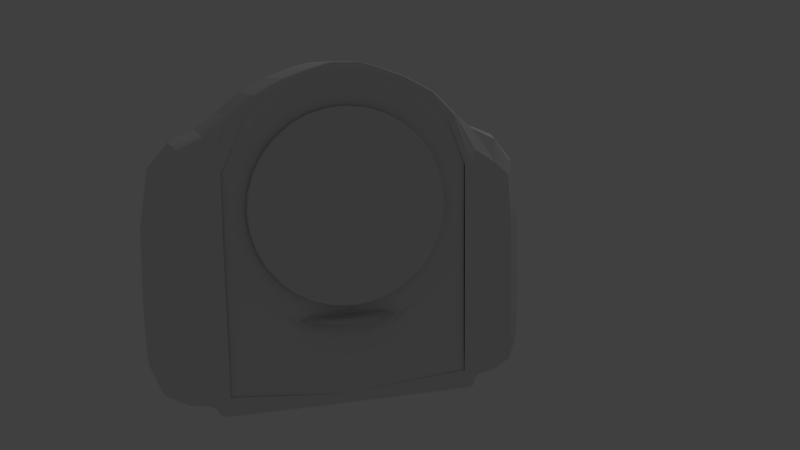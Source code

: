 # Source: furnishing.blend  (saved by Blender 2.78.0; exported with 4.5.12 LTS)
import bpy
from mathutils import Matrix  # noqa: F401  (used for matrix-valued properties, if any)

bpy.ops.wm.read_factory_settings(use_empty=True)
scene = bpy.context.scene
scene.name = 'Radio'

# ---- collections
col_collection_1_022 = bpy.data.collections.new('Collection 1.022'); scene.collection.children.link(col_collection_1_022)

# ---- world
world_world_008 = bpy.data.worlds.new('World.008'); scene.world = world_world_008
world_world_008.color = (0.05088, 0.05088, 0.05088)
world_world_008.use_sun_shadow = False
world_world_008.sun_shadow_jitter_overblur = 0.0
world_world_008.cycles.sampling_method = 'NONE'
world_world_008.cycles.sample_map_resolution = 256

# ---- cameras
cam_camera_008 = bpy.data.cameras.new('Camera.008')
cam_camera_008.clip_end = 100.0
cam_camera_008.lens = 35.0
cam_camera_008.sensor_width = 32.0
cam_camera_008.sensor_height = 18.0
cam_camera_008.ortho_scale = 7.314
cam_camera_008.dof.focus_distance = 0.0
cam_camera_008.dof.aperture_fstop = 128.0

# ---- lights
light_lamp_007 = bpy.data.lights.new('Lamp.007', 'POINT')
light_lamp_007.transmission_factor = 0.0
light_lamp_007.cutoff_distance = 30.0
light_lamp_007.energy = 100.0
light_lamp_007.shadow_buffer_clip_start = 1.001
light_lamp_007.shadow_soft_size = 0.1
light_lamp_007.shadow_maximum_resolution = 0.006
light_lamp_007.use_absolute_resolution = True
light_lamp_007.cycles.use_multiple_importance_sampling = False

# ---- meshes
me_cube_020 = bpy.data.meshes.new('Cube.020')
me_cube_020.from_pydata([(-1.0, -0.4359, -1.0), (-1.0, 0.4359, -1.0), (1.0, 0.4359, -1.0), (1.0, -0.4359, -1.0), (-1.0, -0.4359, 1.0), (-1.0, 0.4359, 1.0), (1.0, 0.4359, 1.0), (1.0, -0.4359, 1.0), (-0.7007, -0.4359, 1.367), (-0.7007, 0.4359, 1.367), (0.7007, 0.4359, 1.367), (0.7007, -0.4359, 1.367), (-0.2061, -0.4359, 1.541), (-0.2061, 0.4359, 1.541), (0.2061, 0.4359, 1.541), (0.2061, -0.4359, 1.541), (-0.06838, -0.4278, 1.562), (-0.06838, 0.4278, 1.562), (0.06838, 0.4278, 1.562), (0.06838, -0.4278, 1.562), (-0.9155, 0.4359, 1.0), (-0.9155, 0.4359, -1.0), (-0.9155, -0.4359, 1.0), (-0.9155, -0.4359, -1.0), (-0.6415, 0.4359, 1.367), (-0.602, -0.4359, 1.367), (-0.1887, 0.4359, 1.541), (-0.1887, -0.4359, 1.498), (-0.0626, 0.4278, 1.562), (-0.0626, -0.4278, 1.562), (0.9093, 0.4359, 1.0), (0.9093, -0.4359, -1.0), (0.6371, 0.4359, 1.367), (0.1874, 0.4359, 1.541), (0.06217, 0.4278, 1.562), (0.9093, 0.4359, -1.0), (0.9093, -0.4359, 1.0), (0.5976, -0.4359, 1.367), (0.1874, -0.4359, 1.498), (0.06217, -0.4278, 1.562), (-1.0, -0.4359, -0.9366), (-1.0, 0.4359, -0.9366), (1.0, 0.4359, -0.9366), (1.0, -0.4359, -0.9366), (-0.9155, 0.4359, -0.9366), (-0.9155, -0.4359, -0.9366), (0.9093, 0.4359, -0.9366), (0.9093, -0.4359, -0.9366), (-1.0, -0.4556, -0.9997), (1.0, -0.4556, -0.9997), (-1.0, -0.4556, 1.0), (1.0, -0.4556, 1.0), (-0.7007, -0.4556, 1.368), (0.7007, -0.4556, 1.368), (-0.2061, -0.4556, 1.541), (0.2061, -0.4556, 1.541), (-0.06838, -0.4475, 1.563), (0.06838, -0.4475, 1.563), (-0.9155, -0.4556, 1.0), (-0.9155, -0.4556, -0.9997), (-0.602, -0.4556, 1.368), (-0.1887, -0.4556, 1.499), (-0.0626, -0.4475, 1.563), (0.9093, -0.4556, -0.9997), (0.9093, -0.4556, 1.0), (0.5976, -0.4556, 1.368), (0.1874, -0.4556, 1.499), (0.06217, -0.4475, 1.563), (-1.0, -0.4556, -0.9363), (1.0, -0.4556, -0.9363), (-0.9155, -0.4556, -0.9363), (0.9093, -0.4556, -0.9363), (-0.01052, -0.4513, 1.271), (-0.01052, -0.5091, 1.271), (0.2778, -0.4513, 1.213), (0.2778, -0.5091, 1.213), (0.5223, -0.4513, 1.05), (0.5223, -0.5091, 1.05), (0.6856, -0.4513, 0.8056), (0.6856, -0.5091, 0.8056), (0.743, -0.4513, 0.5172), (0.743, -0.5091, 0.5172), (0.6856, -0.4513, 0.2289), (0.6856, -0.5091, 0.2289), (0.5223, -0.4513, -0.01557), (0.5223, -0.5091, -0.01557), (0.2778, -0.4513, -0.1789), (0.2778, -0.5091, -0.1789), (-0.01052, -0.4513, -0.2363), (-0.01052, -0.5091, -0.2363), (-0.2989, -0.4513, -0.1789), (-0.2989, -0.5091, -0.1789), (-0.5433, -0.4513, -0.01557), (-0.5433, -0.5091, -0.01557), (-0.7067, -0.4513, 0.2289), (-0.7067, -0.5091, 0.2289), (-0.764, -0.4513, 0.5172), (-0.764, -0.5091, 0.5172), (-0.7067, -0.4513, 0.8056), (-0.7067, -0.5091, 0.8056), (-0.5433, -0.4513, 1.05), (-0.5433, -0.5091, 1.05), (-0.2989, -0.4513, 1.213), (-0.2989, -0.5091, 1.213), (-0.01052, -0.5091, 1.24), (0.266, -0.5091, 1.185), (0.5005, -0.5091, 1.028), (0.6571, -0.5091, 0.7938), (0.7121, -0.5091, 0.5172), (0.6571, -0.5091, 0.2407), (0.5005, -0.5091, 0.006252), (0.266, -0.5091, -0.1504), (-0.01052, -0.5091, -0.2054), (-0.2871, -0.5091, -0.1504), (-0.5215, -0.5091, 0.006252), (-0.6781, -0.5091, 0.2407), (-0.7331, -0.5091, 0.5172), (-0.6781, -0.5091, 0.7938), (-0.5215, -0.5091, 1.028), (-0.2871, -0.5091, 1.185), (-0.01052, -0.5233, 1.271), (0.2778, -0.5233, 1.213), (0.5223, -0.5233, 1.05), (0.6856, -0.5233, 0.8056), (0.743, -0.5233, 0.5172), (0.6856, -0.5233, 0.2289), (0.5223, -0.5233, -0.01557), (0.2778, -0.5233, -0.1789), (-0.01052, -0.5233, -0.2363), (-0.2989, -0.5233, -0.1789), (-0.5433, -0.5233, -0.01557), (-0.7067, -0.5233, 0.2289), (-0.764, -0.5233, 0.5172), (-0.7067, -0.5233, 0.8056), (-0.5433, -0.5233, 1.05), (-0.2989, -0.5233, 1.213), (-0.01052, -0.5233, 1.24), (0.266, -0.5233, 1.185), (0.5005, -0.5233, 1.028), (0.6571, -0.5233, 0.7938), (0.7121, -0.5233, 0.5172), (0.6571, -0.5233, 0.2407), (0.5005, -0.5233, 0.006252), (0.266, -0.5233, -0.1504), (-0.01052, -0.5233, -0.2054), (-0.2871, -0.5233, -0.1504), (-0.5215, -0.5233, 0.006252), (-0.6781, -0.5233, 0.2407), (-0.7331, -0.5233, 0.5172), (-0.6781, -0.5233, 0.7938), (-0.5215, -0.5233, 1.028), (-0.2871, -0.5233, 1.185), (-1.0, -0.4359, -0.2864), (-1.0, 0.4359, -0.2864), (1.0, 0.4359, -0.2864), (1.0, -0.4359, -0.2864), (-0.9155, 0.4359, -0.2864), (-0.4475, -0.4359, -0.2864), (0.9093, 0.4359, -0.2864), (0.4413, -0.4359, -0.2864), (-1.0, -0.4556, -0.2861), (1.0, -0.4556, -0.2861), (-0.9155, -0.4556, -0.2861), (0.9093, -0.4556, -0.2861), (-1.0, -0.4359, -0.3995), (-1.0, 0.4359, -0.3995), (1.0, 0.4359, -0.3995), (1.0, -0.4359, -0.3995), (-0.9155, 0.4359, -0.3995), (-0.4475, -0.4359, -0.3995), (0.9093, 0.4359, -0.3995), (0.4413, -0.4359, -0.3995), (-1.0, -0.4556, -0.3992), (1.0, -0.4556, -0.3992), (-0.9155, -0.4556, -0.3992), (0.9093, -0.4556, -0.3992), (-0.4475, -0.3621, -0.2864), (0.4413, -0.3621, -0.2864), (-0.4475, -0.3621, -0.3995), (0.4413, -0.3621, -0.3995), (-0.007773, 0.408, -0.3804), (-0.007773, 0.408, -0.3041), (0.1903, 0.3686, -0.3804), (0.1903, 0.3686, -0.3041), (0.3582, 0.2564, -0.3804), (0.3582, 0.2564, -0.3041), (0.4704, 0.0885, -0.3804), (0.4704, 0.0885, -0.3041), (0.5098, -0.1096, -0.3804), (0.5098, -0.1096, -0.3041), (0.4704, -0.3076, -0.3804), (0.4704, -0.3076, -0.3041), (0.3582, -0.4755, -0.3804), (0.3582, -0.4755, -0.3041), (0.1903, -0.5877, -0.3804), (0.1903, -0.5877, -0.3041), (-0.007773, -0.6271, -0.3804), (-0.007773, -0.6271, -0.3041), (-0.2058, -0.5877, -0.3804), (-0.2058, -0.5877, -0.3041), (-0.3738, -0.4755, -0.3804), (-0.3738, -0.4755, -0.3041), (-0.4859, -0.3076, -0.3804), (-0.4859, -0.3076, -0.3041), (-0.5253, -0.1096, -0.3804), (-0.5253, -0.1096, -0.3041), (-0.4859, 0.0885, -0.3804), (-0.4859, 0.0885, -0.3041), (-0.3738, 0.2564, -0.3804), (-0.3738, 0.2564, -0.3041), (-0.2058, 0.3686, -0.3804), (-0.2058, 0.3686, -0.3041), (-1.365, -0.4359, 1.0), (-1.365, 0.4359, 1.0), (1.365, 0.4359, 1.0), (1.365, -0.4359, 1.0), (-1.365, -0.4359, -0.9366), (-1.365, 0.4359, -0.9366), (1.365, 0.4359, -0.9366), (1.365, -0.4359, -0.9366), (-1.365, -0.4359, -0.2864), (-1.365, 0.4359, -0.2864), (1.365, 0.4359, -0.2864), (1.365, -0.4359, -0.2864), (-1.365, -0.4359, -0.3995), (-1.365, 0.4359, -0.3995), (1.365, 0.4359, -0.3995), (1.365, -0.4359, -0.3995), (-1.0, -0.2375, 1.004), (-1.0, -0.2375, -1.0), (1.0, -0.2375, 1.004), (1.0, -0.2375, -1.0), (-0.7007, -0.2375, 1.367), (0.7007, -0.2375, 1.367), (-0.2061, -0.2375, 1.541), (0.2061, -0.2375, 1.541), (-0.06838, -0.2331, 1.562), (0.06838, -0.2331, 1.562), (-0.9155, -0.2375, -1.0), (-0.0626, -0.2331, 1.562), (0.9093, -0.2375, -1.0), (0.06217, -0.2331, 1.562), (-1.0, -0.2375, -0.9366), (1.0, -0.2375, -0.9366), (-1.463, -0.2375, 1.004), (1.463, -0.2375, 1.004), (-1.463, -0.2375, -0.9366), (1.463, -0.2375, -0.9366), (-1.463, -0.2375, -0.2864), (1.463, -0.2375, -0.2864), (-1.463, -0.2375, -0.3995), (1.463, -0.2375, -0.3995), (-1.0, 0.3253, 1.004), (1.0, 0.3253, -1.0), (-0.7007, 0.3253, 1.367), (-0.2061, 0.3253, 1.541), (-0.06838, 0.3192, 1.562), (1.0, 0.3253, -0.9366), (-1.463, 0.3253, 1.004), (1.463, 0.3253, -0.9366), (1.463, 0.3253, -0.2864), (1.463, 0.3253, -0.3995), (-1.0, 0.3253, -1.0), (1.0, 0.3253, 1.004), (0.7007, 0.3253, 1.367), (0.2061, 0.3253, 1.541), (0.06838, 0.3192, 1.562), (-0.9155, 0.3253, -1.0), (-0.0626, 0.3192, 1.562), (0.9093, 0.3253, -1.0), (0.06217, 0.3192, 1.562), (-1.0, 0.3253, -0.9366), (1.463, 0.3253, 1.004), (-1.463, 0.3253, -0.9366), (-1.463, 0.3253, -0.2864), (-1.463, 0.3253, -0.3995), (-1.0, 0.04185, 1.004), (1.0, 0.04185, -1.0), (-0.7007, 0.04185, 1.367), (-0.2061, 0.04185, 1.541), (-0.06838, 0.04107, 1.562), (1.0, 0.04185, -0.9366), (-1.484, 0.04185, 1.004), (1.496, 0.04185, -0.9366), (1.496, 0.04185, -0.2864), (1.496, 0.04185, -0.3995), (-1.0, 0.04185, -1.0), (1.0, 0.04185, 1.004), (0.7007, 0.04185, 1.367), (0.2061, 0.04185, 1.541), (0.06838, 0.04107, 1.562), (-0.9155, 0.04185, -1.0), (-0.0626, 0.04107, 1.562), (0.9093, 0.04185, -1.0), (0.06217, 0.04107, 1.562), (-1.0, 0.04185, -0.9366), (1.484, 0.04185, 1.004), (-1.496, 0.04185, -0.9366), (-1.496, 0.04185, -0.2864), (-1.496, 0.04185, -0.3995)], [], [(271, 41, 1, 262), (46, 42, 2, 35), (243, 43, 3, 231), (7, 11, 53, 51), (269, 35, 2, 253), (36, 159, 171, 47), (3, 43, 69, 49), (263, 6, 10, 264), (20, 5, 9, 24), (228, 4, 8, 232), (16, 12, 54, 56), (264, 10, 14, 265), (24, 9, 13, 26), (232, 8, 12, 234), (268, 28, 17, 256), (265, 14, 18, 266), (26, 13, 17, 28), (234, 12, 16, 236), (41, 44, 21, 1), (39, 29, 62, 67), (262, 1, 21, 267), (40, 0, 48, 68), (19, 39, 67, 57), (30, 20, 24, 32), (47, 45, 70, 71), (32, 24, 26, 33), (270, 34, 28, 268), (33, 26, 28, 34), (44, 46, 35, 21), (267, 21, 35, 269), (22, 36, 37, 25), (25, 37, 38, 27), (11, 15, 55, 53), (38, 37, 65, 66), (6, 30, 32, 10), (10, 32, 33, 14), (266, 18, 34, 270), (14, 33, 34, 18), (153, 165, 225, 221), (170, 166, 42, 46), (165, 41, 217, 225), (22, 25, 60, 58), (165, 168, 44, 41), (171, 169, 45, 47), (168, 170, 46, 44), (8, 4, 50, 52), (70, 68, 48, 59), (64, 51, 53, 65), (65, 53, 55, 66), (66, 55, 57, 67), (71, 70, 59, 63), (50, 58, 60, 52), (52, 60, 61, 54), (54, 61, 62, 56), (61, 66, 67, 62), (69, 71, 63, 49), (174, 172, 68, 70), (173, 175, 71, 69), (0, 23, 59, 48), (25, 27, 61, 60), (155, 7, 51, 161), (37, 36, 64, 65), (12, 8, 52, 54), (23, 31, 63, 59), (164, 40, 68, 172), (31, 3, 49, 63), (15, 19, 57, 55), (29, 16, 56, 62), (27, 38, 66, 61), (72, 73, 75, 74), (74, 75, 77, 76), (76, 77, 79, 78), (78, 79, 81, 80), (80, 81, 83, 82), (82, 83, 85, 84), (84, 85, 87, 86), (86, 87, 89, 88), (88, 89, 91, 90), (90, 91, 93, 92), (92, 93, 95, 94), (94, 95, 97, 96), (96, 97, 99, 98), (98, 99, 101, 100), (83, 81, 124, 125), (102, 103, 73, 72), (100, 101, 103, 102), (105, 104, 119, 118, 117, 116, 115, 114, 113, 112, 111, 110, 109, 108, 107, 106), (114, 115, 147, 146), (99, 97, 132, 133), (77, 75, 121, 122), (105, 106, 138, 137), (116, 117, 149, 148), (93, 91, 129, 130), (107, 108, 140, 139), (118, 119, 151, 150), (87, 85, 126, 127), (109, 110, 142, 141), (103, 101, 134, 135), (81, 79, 123, 124), (111, 112, 144, 143), (97, 95, 131, 132), (113, 114, 146, 145), (132, 131, 147, 148), (124, 123, 139, 140), (135, 134, 150, 151), (127, 126, 142, 143), (130, 129, 145, 146), (122, 121, 137, 138), (133, 132, 148, 149), (125, 124, 140, 141), (120, 135, 151, 136), (121, 120, 136, 137), (128, 127, 143, 144), (131, 130, 146, 147), (123, 122, 138, 139), (134, 133, 149, 150), (126, 125, 141, 142), (129, 128, 144, 145), (73, 103, 135, 120), (112, 113, 145, 144), (75, 73, 120, 121), (89, 87, 127, 128), (110, 111, 143, 142), (95, 93, 130, 131), (119, 104, 136, 151), (108, 109, 141, 140), (79, 77, 122, 123), (101, 99, 133, 134), (117, 118, 150, 149), (106, 107, 139, 138), (85, 83, 125, 126), (115, 116, 148, 147), (104, 105, 137, 136), (91, 89, 128, 129), (155, 167, 227, 223), (30, 6, 154, 158), (167, 43, 219, 227), (5, 20, 156, 153), (36, 22, 157, 159), (20, 30, 158, 156), (58, 50, 160, 162), (51, 64, 163, 161), (167, 155, 161, 173), (4, 152, 160, 50), (154, 6, 214, 222), (158, 154, 166, 170), (252, 5, 213, 258), (153, 156, 168, 165), (169, 171, 179, 178), (156, 158, 170, 168), (162, 160, 172, 174), (161, 163, 175, 173), (152, 164, 172, 160), (22, 45, 169, 157), (43, 167, 173, 69), (177, 176, 178, 179), (171, 159, 177, 179), (157, 169, 178, 176), (159, 157, 176, 177), (180, 181, 183, 182), (182, 183, 185, 184), (184, 185, 187, 186), (186, 187, 189, 188), (188, 189, 191, 190), (190, 191, 193, 192), (192, 193, 195, 194), (194, 195, 197, 196), (196, 197, 199, 198), (198, 199, 201, 200), (200, 201, 203, 202), (202, 203, 205, 204), (204, 205, 207, 206), (206, 207, 209, 208), (183, 181, 211, 209, 207, 205, 203, 201, 199, 197, 195, 193, 191, 189, 187, 185), (210, 211, 181, 180), (208, 209, 211, 210), (180, 182, 184, 186, 188, 190, 192, 194, 196, 198, 200, 202, 204, 206, 208, 210), (275, 225, 217, 273), (251, 227, 219, 247), (258, 213, 221, 274), (245, 215, 223, 249), (274, 221, 225, 275), (249, 223, 227, 251), (7, 155, 223, 215), (152, 4, 212, 220), (5, 153, 221, 213), (42, 166, 226, 218), (166, 154, 222, 226), (257, 42, 218, 259), (40, 164, 224, 216), (164, 152, 220, 224), (230, 7, 215, 245), (242, 40, 216, 246), (40, 242, 229, 0), (281, 243, 231, 277), (31, 240, 231, 3), (7, 230, 233, 11), (276, 228, 232, 278), (11, 233, 235, 15), (278, 232, 234, 279), (29, 239, 236, 16), (15, 235, 237, 19), (279, 234, 236, 280), (0, 229, 238, 23), (39, 241, 239, 29), (23, 238, 240, 31), (19, 237, 241, 39), (4, 228, 244, 212), (224, 250, 246, 216), (285, 251, 247, 283), (212, 244, 248, 220), (296, 245, 249, 284), (220, 248, 250, 224), (284, 249, 251, 285), (43, 243, 247, 219), (287, 230, 245, 296), (295, 242, 246, 297), (295, 271, 262, 286), (293, 269, 253, 277), (287, 263, 264, 288), (288, 264, 265, 289), (292, 268, 256, 280), (289, 265, 266, 290), (286, 262, 267, 291), (294, 270, 268, 292), (291, 267, 269, 293), (290, 266, 270, 294), (276, 252, 258, 282), (299, 275, 273, 297), (282, 258, 274, 298), (298, 274, 275, 299), (281, 257, 259, 283), (42, 257, 253, 2), (5, 252, 254, 9), (9, 254, 255, 13), (13, 255, 256, 17), (226, 261, 259, 218), (214, 272, 260, 222), (222, 260, 261, 226), (6, 263, 272, 214), (41, 271, 273, 217), (257, 281, 277, 253), (252, 276, 278, 254), (254, 278, 279, 255), (255, 279, 280, 256), (261, 285, 283, 259), (272, 296, 284, 260), (260, 284, 285, 261), (263, 287, 296, 272), (271, 295, 297, 273), (242, 295, 286, 229), (240, 293, 277, 231), (230, 287, 288, 233), (233, 288, 289, 235), (239, 292, 280, 236), (235, 289, 290, 237), (229, 286, 291, 238), (241, 294, 292, 239), (238, 291, 293, 240), (237, 290, 294, 241), (228, 276, 282, 244), (250, 299, 297, 246), (244, 282, 298, 248), (248, 298, 299, 250), (243, 281, 283, 247)])
me_cube_020.use_remesh_preserve_volume = False
me_cube_020.use_remesh_preserve_attributes = False
me_cube_020.use_mirror_vertex_groups = False
me_cube_020.update()

# ---- objects
ob_radio = bpy.data.objects.new('Radio', me_cube_020)
ob_lamp_007 = bpy.data.objects.new('Lamp.007', light_lamp_007)
ob_camera_radio = bpy.data.objects.new('camera_radio', cam_camera_008)

# ---- transforms, parenting, visibility, modifiers, constraints
ob_radio.location = (-0.007183, -0.01107, 0.007062)
ob_radio.lineart.crease_threshold = 0.0
_m = ob_radio.modifiers.new('Subsurf', 'SUBSURF')
_m.uv_smooth = 'PRESERVE_CORNERS'
_m.quality = 1
_m.render_levels = 1
_m.show_only_control_edges = False
ob_lamp_007.location = (4.076, 1.005, 5.904)
ob_lamp_007.rotation_euler = (0.6503, 0.05522, 1.866)
ob_lamp_007.lock_rotations_4d = False
ob_lamp_007.empty_display_type = 'ARROWS'
ob_lamp_007.color = (0.0, 0.0, 0.0, 0.0)
ob_lamp_007.lineart.crease_threshold = 0.0
ob_camera_radio.location = (-1.475, -6.628, 1.543)
ob_camera_radio.rotation_euler = (1.389, 0.01178, -0.2951)
ob_camera_radio.lock_rotations_4d = False
ob_camera_radio.empty_display_type = 'ARROWS'
ob_camera_radio.color = (0.0, 0.0, 0.0, 0.0)
ob_camera_radio.display_type = 'WIRE'
ob_camera_radio.lineart.crease_threshold = 0.0

# ---- collection membership
col_collection_1_022.objects.link(ob_radio)
col_collection_1_022.objects.link(ob_lamp_007)
col_collection_1_022.objects.link(ob_camera_radio)

# ---- scene / render settings (as saved in the file)
scene.camera = ob_camera_radio
scene.frame_start = 1; scene.frame_end = 250; scene.frame_set(1)
scene.render.engine = 'BLENDER_EEVEE_NEXT'
scene.render.dither_intensity = 0.0
scene.render.use_freestyle = True
scene.cycles.use_denoising = False
scene.cycles.samples = 10
scene.cycles.sampling_pattern = 'TABULATED_SOBOL'
scene.cycles.light_sampling_threshold = 0.0
scene.cycles.use_adaptive_sampling = False
scene.cycles.use_light_tree = False
scene.cycles.blur_glossy = 0.0
scene.cycles.volume_bounces = 1
scene.cycles.pixel_filter_type = 'GAUSSIAN'
scene.cycles.sample_clamp_indirect = 0.0
scene.view_settings.view_transform = 'Standard'
bpy.context.view_layer.update()
